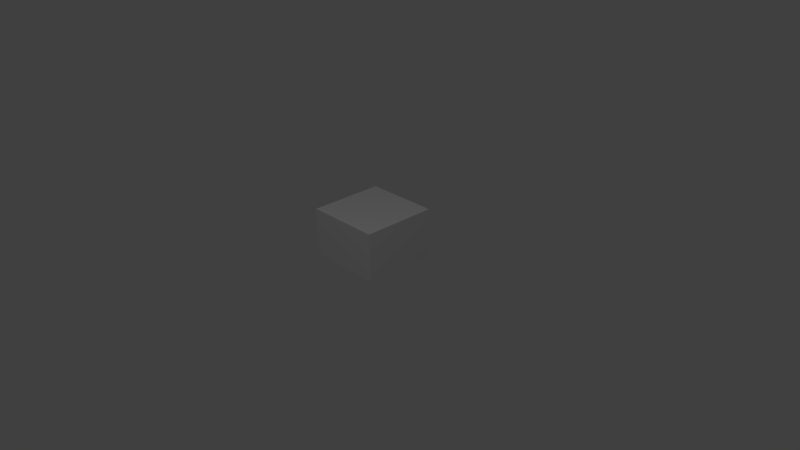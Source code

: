 # Source: wall.blend  (saved by Blender 2.70.0; exported with 4.5.12 LTS)
import bpy
from mathutils import Matrix  # noqa: F401  (used for matrix-valued properties, if any)

bpy.ops.wm.read_factory_settings(use_empty=True)
scene = bpy.context.scene
scene.name = 'Scene'

# ---- collections
col_collection_1 = bpy.data.collections.new('Collection 1'); scene.collection.children.link(col_collection_1)

# ---- materials (node trees are filled in below, after node groups)
mat_material_002 = bpy.data.materials.new('Material.002')
mat_material_002.alpha_threshold = 0.0
mat_material_002.use_transparent_shadow = False
mat_material_002.roughness = 0.5
mat_material_002.line_color = (0.0, 0.0, 0.0, 1.0)
mat_material = bpy.data.materials.new('Material')
mat_material.alpha_threshold = 0.0
mat_material.use_transparent_shadow = False
mat_material.roughness = 0.5
mat_material.line_color = (0.0, 0.0, 0.0, 1.0)

# ---- material node trees

# ---- world
world_world = bpy.data.worlds.new('World'); scene.world = world_world
world_world.color = (0.05088, 0.05088, 0.05088)
world_world.use_sun_shadow = False
world_world.sun_shadow_jitter_overblur = 0.0
world_world.cycles.sampling_method = 'MANUAL'
world_world.cycles.sample_map_resolution = 256

# ---- cameras
cam_camera = bpy.data.cameras.new('Camera')
cam_camera.clip_end = 100.0
cam_camera.lens = 35.0
cam_camera.sensor_width = 32.0
cam_camera.sensor_height = 18.0
cam_camera.ortho_scale = 7.314
cam_camera.dof.focus_distance = 0.0
cam_camera.dof.aperture_fstop = 128.0

# ---- lights
light_lamp = bpy.data.lights.new('Lamp', 'POINT')
light_lamp.transmission_factor = 0.0
light_lamp.cutoff_distance = 30.0
light_lamp.energy = 100.0
light_lamp.shadow_buffer_clip_start = 1.001
light_lamp.shadow_soft_size = 0.1
light_lamp.shadow_maximum_resolution = 0.006
light_lamp.use_absolute_resolution = True
light_lamp.cycles.use_multiple_importance_sampling = False

# ---- meshes
me_plane_001 = bpy.data.meshes.new('Plane.001')
me_plane_001.from_pydata([(-1.0, -1.0, 0.0), (1.0, -1.0, 0.0), (-1.0, 1.0, 0.0), (1.0, 1.0, 0.0), (-1.0, -1.0, 1.283), (1.0, -1.0, 1.283), (-1.0, 1.0, 1.283), (1.0, 1.0, 1.283)], [], [(0, 2, 3, 1), (4, 5, 7, 6), (3, 2, 6, 7), (1, 3, 7, 5), (0, 1, 5, 4), (2, 0, 4, 6)])
_uv = me_plane_001.uv_layers.new(name='UVMap')
_uv.uv.foreach_set('vector', [0.347, 0.2932, 0.1189, 0.2932, 0.1189, 0.6988, 0.347, 0.6988, 0.4933, 0.2932, 0.4933, 0.6988, 0.7214, 0.6988, 0.7214, 0.2932, 0.8677, 0.6988, 0.8677, 0.2932, 0.7214, 0.2932, 0.7214, 0.6988, 0.4933, 0.9588, 0.7214, 0.9588, 0.7214, 0.6988, 0.4933, 0.6988, 0.347, 0.2932, 0.347, 0.6988, 0.4933, 0.6988, 0.4933, 0.2932, 0.7214, 0.03316, 0.4933, 0.03316, 0.4933, 0.2932, 0.7214, 0.2932])
me_plane_001.materials.append(mat_material_002)
me_plane_001.use_remesh_preserve_volume = False
me_plane_001.use_remesh_preserve_attributes = False
me_plane_001.use_mirror_vertex_groups = False
me_plane_001.update()
me_cube_002 = bpy.data.meshes.new('Cube.002')
me_cube_002.from_pydata([], [], [])
me_cube_002.materials.append(mat_material)
me_cube_002.use_remesh_preserve_volume = False
me_cube_002.use_remesh_preserve_attributes = False
me_cube_002.use_mirror_vertex_groups = False
me_cube_002.update()

# ---- objects
ob_plane_001 = bpy.data.objects.new('Plane.001', me_plane_001)
ob_cube = bpy.data.objects.new('Cube', me_cube_002)
ob_lamp = bpy.data.objects.new('Lamp', light_lamp)
ob_camera = bpy.data.objects.new('Camera', cam_camera)

# ---- transforms, parenting, visibility, modifiers, constraints
ob_plane_001.location = (0.0, 0.0, 0.0)
ob_plane_001.scale = (0.5, 0.5, 0.5)
ob_plane_001.lineart.crease_threshold = 0.0
ob_cube.location = (0.0, 0.0, 0.0)
ob_cube.scale = (0.5, 0.5, 0.5)
ob_cube.lock_rotations_4d = False
ob_cube.empty_display_type = 'ARROWS'
ob_cube.lineart.crease_threshold = 0.0
ob_lamp.location = (2.104, -2.554, 6.163)
ob_lamp.rotation_euler = (0.6503, 0.05522, 1.866)
ob_lamp.lock_rotations_4d = False
ob_lamp.empty_display_type = 'ARROWS'
ob_lamp.color = (0.0, 0.0, 0.0, 0.0)
ob_lamp.lineart.crease_threshold = 0.0
ob_camera.location = (7.481, -6.508, 5.344)
ob_camera.rotation_euler = (1.109, 0.01082, 0.8149)
ob_camera.lock_rotations_4d = False
ob_camera.empty_display_type = 'ARROWS'
ob_camera.color = (0.0, 0.0, 0.0, 0.0)
ob_camera.display_type = 'WIRE'
ob_camera.lineart.crease_threshold = 0.0

# ---- collection membership
col_collection_1.objects.link(ob_plane_001)
col_collection_1.objects.link(ob_cube)
col_collection_1.objects.link(ob_lamp)
col_collection_1.objects.link(ob_camera)

# ---- scene / render settings (as saved in the file)
scene.camera = ob_camera
scene.frame_start = 1; scene.frame_end = 250; scene.frame_set(1)
scene.render.engine = 'BLENDER_EEVEE_NEXT'
scene.render.resolution_percentage = 50
scene.render.dither_intensity = 0.0
scene.cycles.use_denoising = False
scene.cycles.samples = 10
scene.cycles.sampling_pattern = 'TABULATED_SOBOL'
scene.cycles.light_sampling_threshold = 0.0
scene.cycles.use_adaptive_sampling = False
scene.cycles.use_light_tree = False
scene.cycles.blur_glossy = 0.0
scene.cycles.volume_bounces = 1
scene.cycles.pixel_filter_type = 'GAUSSIAN'
scene.cycles.sample_clamp_indirect = 0.0
scene.view_settings.view_transform = 'Standard'
scene.unit_settings.scale_length = 2.0
bpy.context.view_layer.update()
